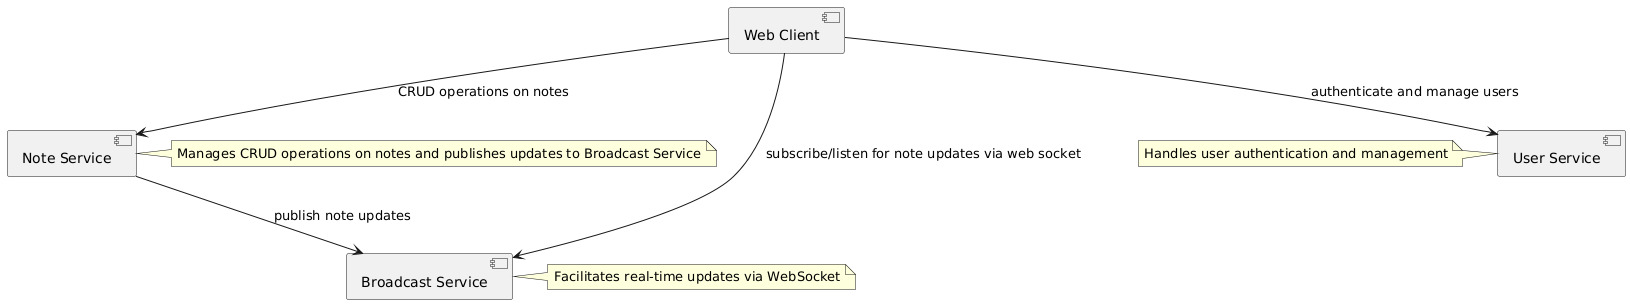

The diagram above was rendered by PlantUML. Its source (embedded in the PNG):
@startuml
component "Web Client" as web_client
component "Broadcast Service" as broadcast_service
component "User Service" as user_service
component "Note Service" as note_service

note right of note_service: Manages CRUD operations on notes and publishes updates to Broadcast Service
note right of broadcast_service: Facilitates real-time updates via WebSocket
note left of user_service: Handles user authentication and management


note_service --> broadcast_service: "publish note updates"

web_client --> user_service: "authenticate and manage users"
web_client --> note_service: "CRUD operations on notes"
web_client--> broadcast_service: "subscribe/listen for note updates via web socket"
@enduml